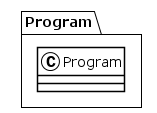

The diagram above was rendered by PlantUML. Its source (embedded in the PNG):
@startuml
!theme plain
package Program {
class Program {
}
}
@enduml